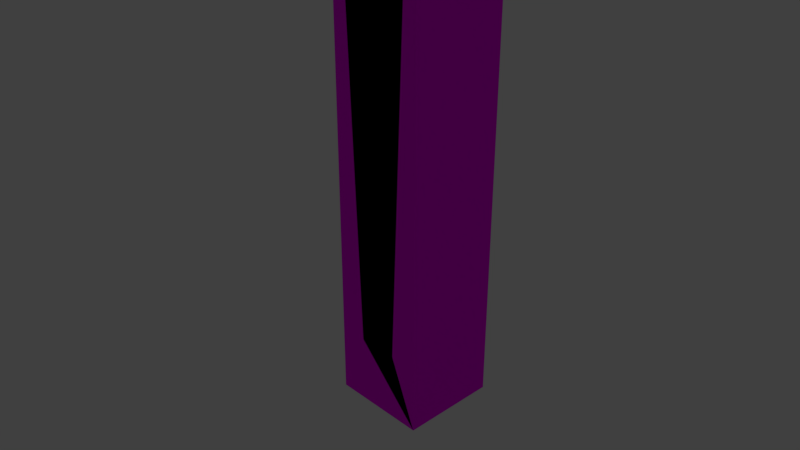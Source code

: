 # Source: mesa.blend  (saved by Blender 2.79.0; exported with 4.5.12 LTS)
import bpy
from mathutils import Matrix  # noqa: F401  (used for matrix-valued properties, if any)

bpy.ops.wm.read_factory_settings(use_empty=True)
scene = bpy.context.scene
scene.name = 'Scene'

# ---- collections
col_collection_1 = bpy.data.collections.new('Collection 1'); scene.collection.children.link(col_collection_1)

# ---- images (referenced by path relative to the original .blend; pixels are not part of the script)
import os
ASSET_DIR = os.environ.get("B2B_ASSET_DIR", "")  # directory of the original .blend (textures are referenced by path, not embedded)
HERE = os.path.dirname(os.path.abspath(__file__))  # packed textures are extracted next to this script under _unpacked/

def load_image(name, relpath, width, height, colorspace="sRGB"):
    """Load a texture the original file referenced (path relative to the .blend, or extracted next to this script)."""
    p = next((c for c in (os.path.join(HERE, relpath), os.path.join(ASSET_DIR, relpath)) if relpath and os.path.exists(c)), "")
    if p:
        img = bpy.data.images.load(p, check_existing=True)
        img.name = name
    else:  # same state as the original file: an image datablock whose file is absent (Cycles renders it pink)
        img = bpy.data.images.new(name, width, height)
        img.source = "FILE"
        img.filepath = "//" + (relpath or name)
    img.colorspace_settings.name = colorspace
    return img
img_2400x1350_wood_background_texture_jpg = load_image('2400x1350_wood-background-texture.jpg', 'texturas/2400x1350_wood-background-texture.jpg', 1024, 1024, 'sRGB')

# ---- materials (node trees are filled in below, after node groups)
mat_material_004 = bpy.data.materials.new('Material.004')
mat_material_004.alpha_threshold = 0.0
mat_material_004.roughness = 0.5
mat_material_003 = bpy.data.materials.new('Material.003')
mat_material_003.alpha_threshold = 0.0
mat_material_003.preview_render_type = 'FLAT'
mat_material_003.roughness = 0.5

# ---- material node trees
mat_material_004.use_nodes = True; mat_material_004.node_tree.nodes.clear()
_N = mat_material_004.node_tree.nodes; _L = mat_material_004.node_tree.links
n0 = _N.new('ShaderNodeOutputMaterial'); n0.name = 'Material Output'; n0.location = (300, 300)
n1 = _N.new('ShaderNodeBsdfGlass'); n1.name = 'Glass BSDF'; n1.location = (10, 300)
n1.inputs[0].default_value = (0.8, 0.8, 0.8, 1.0)
n1.inputs[2].default_value = 1.45
_L.new(n1.outputs[0], n0.inputs[0])
n0.is_active_output = True
mat_material_003.use_nodes = True; mat_material_003.node_tree.nodes.clear()
_N = mat_material_003.node_tree.nodes; _L = mat_material_003.node_tree.links
n0 = _N.new('ShaderNodeOutputMaterial'); n0.name = 'Material Output'; n0.location = (300, 300)
n1 = _N.new('ShaderNodeBsdfDiffuse'); n1.name = 'Diffuse BSDF'; n1.location = (10, 300)
n2 = _N.new('ShaderNodeTexImage'); n2.name = 'Image Texture'; n2.location = (-180, 300)
n2.width = 140
n2.image = img_2400x1350_wood_background_texture_jpg
n3 = _N.new('ShaderNodeTexCoord'); n3.name = 'Texture Coordinate'; n3.location = (-180, 100)
_L.new(n1.outputs[0], n0.inputs[0])
_L.new(n2.outputs[0], n1.inputs[0])
n0.is_active_output = True

# ---- world
world_world = bpy.data.worlds.new('World'); scene.world = world_world
world_world.color = (0.05088, 0.05088, 0.05088)
world_world.use_sun_shadow = False
world_world.sun_shadow_jitter_overblur = 0.0
world_world.cycles.sampling_method = 'MANUAL'

# ---- cameras
cam_camera = bpy.data.cameras.new('Camera')
cam_camera.clip_end = 100.0
cam_camera.lens = 35.0
cam_camera.sensor_width = 32.0
cam_camera.sensor_height = 18.0
cam_camera.ortho_scale = 7.314
cam_camera.dof.focus_distance = 0.0

# ---- lights
light_lamp = bpy.data.lights.new('Lamp', 'POINT')
light_lamp.transmission_factor = 0.0
light_lamp.cutoff_distance = 30.0
light_lamp.energy = 100.0
light_lamp.shadow_buffer_clip_start = 1.001
light_lamp.shadow_soft_size = 0.1
light_lamp.shadow_maximum_resolution = 0.006
light_lamp.use_absolute_resolution = True

# ---- meshes
me_cube_004 = bpy.data.meshes.new('Cube.004')
me_cube_004.from_pydata([(-10.0, -10.0, -10.0), (-10.0, -10.0, 10.0), (-10.0, 10.0, -10.0), (-10.0, 10.0, 10.0), (10.0, -10.0, -10.0), (10.0, -10.0, 10.0), (10.0, 10.0, -10.0), (10.0, 10.0, 10.0)], [], [(0, 1, 3, 2), (2, 3, 7, 6), (6, 7, 5, 4), (4, 5, 1, 0), (2, 6, 4, 0), (7, 3, 1, 5)])
me_cube_004.materials.append(mat_material_004)
me_cube_004.use_remesh_preserve_volume = False
me_cube_004.use_remesh_preserve_attributes = False
me_cube_004.use_mirror_vertex_groups = False
me_cube_004.update()
me_cube = bpy.data.meshes.new('Cube')
me_cube.from_pydata([(0.9612, -0.8, 0.5644), (0.9612, -0.8, 0.6146), (0.9612, 0.8, 0.5644), (0.9612, 0.8, 0.6146), (1.001, -0.8, 0.5644), (1.001, -0.8, 0.6146), (1.001, 0.8, 0.5644), (1.001, 0.8, 0.6146), (-0.9622, -0.8, 0.5644), (-0.9622, -0.8, 0.6146), (-0.9622, 0.8, 0.5644), (-0.9622, 0.8, 0.6146), (-0.9624, -0.8, 0.6463), (-0.9624, -0.8, 0.807), (-0.9624, 0.8, 0.6463), (-0.9624, 0.8, 0.807), (0.9628, -0.8, 0.6463), (0.9628, -0.8, 0.807), (0.9628, 0.8, 0.6463), (0.9628, 0.8, 0.807), (0.9814, -0.8, 0.6469), (0.9814, -0.8, 0.8075), (0.9814, 0.8, 0.6469), (0.9814, 0.8, 0.8075), (1.0, 1.0, -1.0), (1.0, -1.0, -1.0), (-1.0, -1.0, -1.0), (-1.0, 1.0, -1.0), (1.0, 1.0, 1.0), (1.0, -1.0, 1.0), (-1.0, -1.0, 1.0), (-1.0, 1.0, 1.0), (0.8, 1.0, 0.5662), (0.8, -1.0, 0.5662), (-0.8, -1.0, -1.0), (-0.8, 1.0, -1.0), (-0.8, 1.0, 0.5662), (-0.8, -1.0, 0.5662), (0.8, -1.0, -1.0), (0.8, 1.0, -1.0), (-0.64, -0.8, 0.5662), (-0.8, -0.8, 0.5662), (-1.0, -0.8, 0.5662), (0.8, -0.8, 0.5662), (1.0, -0.8, 0.5662), (-0.8, 0.8, -1.0), (-1.0, 0.8, -1.0), (1.0, 0.8, -1.0), (0.8, 0.8, -1.0), (-1.0, 0.8, 0.5662), (0.64, 0.8, 0.5662), (1.192e-07, -1.192e-07, 0.5662), (-0.8, 0.8, 0.5662), (1.0, 0.8, 0.5662), (0.8, 0.8, 0.5662), (-0.8, -0.8, -1.0), (-1.0, -0.8, -1.0), (1.0, -0.8, -1.0), (0.8, -0.8, -1.0), (-0.8, 0.5333, 0.5662), (0.8, -0.5333, 0.5662), (-0.8895, -0.8, 0.7451), (-0.8, -0.8, 0.5662), (1.0, -0.8, 0.5662), (0.8, -0.8, 0.5662), (-0.9414, 0.8, -0.8586), (-0.8586, 0.8, -0.8586), (0.8586, 0.8, -0.8586), (0.9414, 0.8, -0.8586), (-0.8, 0.8, 0.5662), (0.8, 0.8, 0.5662), (0.8895, 0.8, 0.7451), (-0.9414, -0.8, -0.8586), (-0.8586, -0.8, -0.8586), (0.8586, -0.8, -0.8586), (0.9414, -0.8, -0.8586), (-1.2, -1.2, 0.8082), (-1.2, -1.2, 1.008), (-1.2, 1.2, 0.8082), (-1.2, 1.2, 1.008), (1.2, -1.2, 0.8082), (1.2, -1.2, 1.008), (1.2, 1.2, 0.8082), (1.2, 1.2, 1.008), (1.0, 0.8, 0.8075), (1.0, -0.8, 0.6469), (1.0, 0.8, 0.6469), (1.0, -0.8, 0.8075), (1.0, 0.8, 0.807), (0.9814, 0.8, 0.807), (1.0, -0.8, 0.6463), (1.0, 0.8, 0.6463), (0.9814, -0.8, 0.807), (1.0, -0.8, 0.807), (0.9977, 0.8, 0.6671), (0.9814, -0.8, 0.7209), (0.9999, -0.8, 0.807), (1.0, -0.8, 0.7956), (-1.0, 0.8, 0.807), (-1.0, -0.8, 0.6463), (-1.0, 0.8, 0.6463), (-1.0, -0.8, 0.807), (-1.0, -0.8, 0.6561), (-1.0, 0.8, 0.6146), (-0.9622, 0.3677, 0.6146), (-0.9701, 0.3677, 0.6146), (-1.0, -0.8, 0.5644), (-1.0, 0.8, 0.5644), (-0.9999, 0.8, 0.5644), (-1.0, -0.8, 0.6146), (-0.9622, -0.8, 0.5662), (-0.9622, 0.8, 0.5662), (-0.9622, 0.8, 0.5662), (-0.9622, -0.8, 0.5662), (-0.9998, -0.8, 0.5644), (-1.0, -0.8, 0.5644), (-0.9637, 0.8, 0.5662), (-0.9622, 0.8, 0.5662), (-1.0, 0.8, 0.5644), (-0.9622, -0.8, 0.5662), (1.0, 0.8, 0.6146), (1.0, -0.8, 0.5644), (0.9999, -0.8, 0.5644), (1.0, 0.8, 0.5644), (1.0, -0.8, 0.6146), (0.9612, -0.8, 0.5662), (0.9612, -0.8, 0.5662), (0.9612, -0.2964, 0.6146), (0.9701, -0.3677, 0.6146), (0.9612, 0.8, 0.5662), (0.9612, 0.8, 0.5662), (0.9627, -0.8, 0.5662), (0.9998, 0.8, 0.5644), (1.0, 0.8, 0.5659), (0.9612, -0.8, 0.5662), (0.9997, 0.8, 0.5662), (1.0, -0.8, 0.5644), (0.9998, -0.8, 0.5644)], [(40, 41), (43, 40), (50, 52), (54, 50), (107, 10), (49, 107), (121, 0), (123, 2), (44, 121), (2, 129), (53, 123), (2, 70)], [(0, 2, 130, 3, 127, 1, 134), (2, 132, 123, 6, 7, 120, 3, 130), (6, 4, 5, 7), (4, 137, 0, 44, 124, 5), (2, 0, 137, 4, 6, 123, 132), (7, 5, 124, 120), (8, 114, 106, 42), (11, 104, 9, 109, 103), (14, 12, 13, 15), (12, 99, 102, 101, 13), (15, 13, 101, 98), (16, 18, 19, 17), (18, 91, 86, 22, 89, 19), (18, 16, 90, 91), (24, 47, 48, 39), (28, 31, 30, 29), (24, 28, 84, 88, 86, 91, 90, 85, 29, 25, 57, 136, 44, 124, 120, 53, 133, 47), (25, 29, 30, 26, 34, 37, 33, 38), (26, 30, 102, 99, 100, 31, 27, 46, 118, 49, 103, 109, 42, 115, 56), (28, 24, 39, 32, 36, 35, 27, 31), (33, 60, 54, 43, 58, 38), (36, 59, 41, 52, 45, 35), (35, 45, 46, 27), (32, 54, 60, 33, 37, 41, 59, 36), (48, 54, 32, 39), (58, 57, 25, 38), (56, 55, 34, 26), (55, 41, 37, 34), (58, 43, 125, 0, 122, 75), (44, 136, 57, 74, 64, 131), (46, 45, 65, 66), (45, 52, 111, 10, 108, 65), (47, 133, 53, 135, 70, 67), (48, 47, 67, 68), (54, 48, 68, 71), (52, 41, 61, 105, 104, 111), (43, 54, 71, 128, 127, 125), (49, 118, 46, 66, 69, 116), (55, 56, 73, 72), (56, 115, 42, 119, 62, 73), (41, 55, 72, 61), (57, 58, 75, 74), (76, 77, 79, 78), (78, 79, 83, 82), (82, 83, 81, 80), (80, 81, 77, 76), (78, 82, 80, 76), (83, 79, 77, 81), (29, 85, 93, 87, 84, 28), (85, 20, 95, 21, 87, 93, 97), (87, 21, 23, 84), (89, 88, 84, 23), (93, 96, 17, 19, 89, 92), (20, 92, 89, 23, 21, 95), (93, 85, 97), (90, 16, 17, 96, 93, 85), (100, 14, 15, 98), (99, 12, 14, 100), (31, 100, 98, 101, 102, 30), (49, 112, 10, 117, 11, 103), (49, 10, 112), (8, 113, 9, 104, 111, 10, 112, 110), (104, 11, 117, 10, 111), (110, 112, 49, 116, 69, 62, 119, 42), (109, 9, 113, 8, 42), (106, 114, 8), (124, 1, 127, 3, 120), (0, 63, 125), (63, 0, 125), (0, 126, 44), (126, 0, 134, 1, 124, 44), (53, 129, 126, 44, 131, 64, 70, 135)])
_uv = me_cube.uv_layers.new(name='UVMap')
_uv.uv.foreach_set('vector', [0.4842, 0.01704, 0.5503, 0.02828, 0.5509, 0.02859, 0.5497, 0.03015, 0.5264, 0.02917, 0.4791, 0.02927, 0.4842, 0.01966, 0.5503, 0.02828, 0.4683, 0.03623, 0.4686, 0.03622, 0.4686, 0.03623, 0.6167, 0.02703, 0.6642, 0.03563, 0.5497, 0.03015, 0.5509, 0.02859, 0.4874, 0.01374, 0.4833, 0.01284, 0.4864, 0.003311, 0.6167, 0.02703, 0.4833, 0.01284, 0.483, 0.01427, 0.4842, 0.01704, 0.483, 0.01221, 0.4851, 7.685e-05, 0.4864, 0.003311, 0.5503, 0.02828, 0.4842, 0.01704, 0.483, 0.01427, 0.4833, 0.01284, 0.4874, 0.01374, 0.01254, 0.3887, 0.5444, 0.02515, 0.6167, 0.02703, 0.4864, 0.003311, 0.4851, 7.685e-05, 0.6642, 0.03563, 0.09518, 0.1534, 0.09397, 0.151, 0.09359, 0.1502, 0.09319, 0.1494, 0.04566, 0.287, 0.06071, 0.2505, 0.08878, 0.1536, 0.08296, 0.1575, 0.04011, 0.2824, 0.1068, 0.3561, 0.05466, 0.1154, 0.04994, 0.08245, 0.1084, 0.3622, 0.05466, 0.1154, 0.06497, 0.1526, 0.05065, 0.1034, 0.03901, 0.07028, 0.04994, 0.08245, 0.1084, 0.3622, 0.04994, 0.08245, 0.03901, 0.07028, 0.1028, 0.3701, 0.1633, 0.3863, 0.3464, 0.8107, 0.3434, 0.8795, 0.158, 0.3805, 0.3464, 0.8107, 0.3434, 0.7888, 0.3556, 0.847, 0.3556, 0.8478, 0.3536, 0.904, 0.3434, 0.8795, 0.3464, 0.8107, 0.1633, 0.3863, 0.1568, 0.4005, 0.3434, 0.7888, 0.09363, 0.5999, 0.08507, 0.6276, 0.06756, 0.5944, 0.07189, 0.5513, 0.2414, 0.6346, 0.1026, 0.4165, 0.01491, 7.685e-05, 0.177, 0.2431, 0.09363, 0.5999, 0.2414, 0.6346, 0.3234, 0.8253, 0.4007, 0.9999, 0.3556, 0.847, 0.3434, 0.7888, 0.1568, 0.4005, 0.1733, 0.343, 0.177, 0.2431, 0.1991, 0.1085, 0.2439, 0.1086, 0.4496, 0.4019, 0.4514, 0.3921, 0.4533, 0.3828, 0.3091, 0.7627, 0.2773, 0.7446, 0.228, 0.7129, 0.08507, 0.6276, 0.1991, 0.1085, 0.177, 0.2431, 0.01491, 7.685e-05, 0.1487, 0.04388, 0.1693, 0.1335, 0.1139, 0.2008, 0.09734, 0.1111, 0.213, 0.08224, 0.1487, 0.04388, 0.01491, 7.685e-05, 0.05065, 0.1034, 0.06497, 0.1526, 0.1109, 0.3499, 0.1026, 0.4165, 0.08421, 0.4374, 0.07657, 0.4153, 0.059, 0.2818, 0.05185, 0.2798, 0.04011, 0.2824, 0.08296, 0.1575, 0.09319, 0.1494, 0.1095, 0.1365, 0.1592, 0.08211, 0.2414, 0.6346, 0.09363, 0.5999, 0.07189, 0.5513, 0.02221, 0.365, 0.0769, 0.3172, 0.07884, 0.4287, 0.08421, 0.4374, 0.1026, 0.4165, 0.09734, 0.1111, 0.05502, 0.194, 0.01789, 0.3262, 0.09628, 0.08408, 0.2347, 0.07135, 0.213, 0.08224, 0.0769, 0.3172, 0.08623, 0.3069, 0.1031, 0.2194, 0.07949, 0.2842, 0.07615, 0.4188, 0.07884, 0.4287, 0.07884, 0.4287, 0.07615, 0.4188, 0.07657, 0.4153, 0.08421, 0.4374, 0.02221, 0.365, 0.01789, 0.3262, 0.05502, 0.194, 0.09734, 0.1111, 0.1139, 0.2008, 0.1031, 0.2194, 0.08623, 0.3069, 0.0769, 0.3172, 0.06756, 0.5944, 0.01789, 0.3262, 0.02221, 0.365, 0.07189, 0.5513, 0.2347, 0.07135, 0.2439, 0.1086, 0.1991, 0.1085, 0.213, 0.08224, 0.1592, 0.08211, 0.1685, 0.1071, 0.1693, 0.1335, 0.1487, 0.04388, 0.1685, 0.1071, 0.1031, 0.2194, 0.1139, 0.2008, 0.1693, 0.1335, 0.2347, 0.07135, 0.09628, 0.08408, 0.08797, 0.06431, 0.08768, 0.06393, 0.09209, 0.05304, 0.2369, 0.05304, 0.4514, 0.3921, 0.4496, 0.4019, 0.2439, 0.1086, 0.2572, 0.07793, 0.4681, 0.3859, 0.4582, 0.3885, 0.07657, 0.4153, 0.07615, 0.4188, 0.07604, 0.4044, 0.07533, 0.4077, 0.07615, 0.4188, 0.07949, 0.2842, 0.07659, 0.2861, 0.0753, 0.2865, 0.07078, 0.2854, 0.07604, 0.4044, 0.08507, 0.6276, 0.228, 0.7129, 0.2773, 0.7446, 0.2566, 0.746, 0.2467, 0.7567, 0.08042, 0.6545, 0.06756, 0.5944, 0.08507, 0.6276, 0.08042, 0.6545, 0.06458, 0.6205, 0.01789, 0.3262, 0.06756, 0.5944, 0.06458, 0.6205, 7.685e-05, 0.3046, 0.07949, 0.2842, 0.1031, 0.2194, 0.0991, 0.2009, 0.08703, 0.2685, 0.08521, 0.2668, 0.07659, 0.2861, 0.09628, 0.08408, 0.01789, 0.3262, 7.685e-05, 0.3046, 0.06035, 0.1313, 0.05743, 0.1426, 0.08797, 0.06431, 0.05185, 0.2798, 0.059, 0.2818, 0.07657, 0.4153, 0.07533, 0.4077, 0.06464, 0.2851, 0.05791, 0.2847, 0.1685, 0.1071, 0.1592, 0.08211, 0.1589, 0.09041, 0.1631, 0.09562, 0.1592, 0.08211, 0.1095, 0.1365, 0.09319, 0.1494, 0.1004, 0.1513, 0.1019, 0.1702, 0.1589, 0.09041, 0.1031, 0.2194, 0.1685, 0.1071, 0.1631, 0.09562, 0.0991, 0.2009, 0.2439, 0.1086, 0.2347, 0.07135, 0.2369, 0.05304, 0.2572, 0.07793, 0.0, 0.0, 1.0, 0.0, 1.0, 1.0, 0.0, 1.0, 0.0, 0.0, 1.0, 0.0, 1.0, 1.0, 0.0, 1.0, 0.0, 0.0, 1.0, 0.0, 1.0, 1.0, 0.0, 1.0, 0.0, 0.0, 1.0, 0.0, 1.0, 1.0, 0.0, 1.0, 0.0, 0.0, 1.0, 0.0, 1.0, 1.0, 0.0, 1.0, 0.0, 0.0, 1.0, 0.0, 1.0, 1.0, 0.0, 1.0, 0.177, 0.2431, 0.1733, 0.343, 0.1844, 0.318, 0.1745, 0.3322, 0.3234, 0.8253, 0.2414, 0.6346, 0.1743, 0.3444, 0.176, 0.3411, 0.1712, 0.3501, 0.1699, 0.3471, 0.1745, 0.3322, 0.1844, 0.318, 0.1789, 0.3311, 0.1745, 0.3322, 0.1699, 0.3471, 0.345, 0.8762, 0.3234, 0.8253, 0.3536, 0.904, 0.4007, 0.9999, 0.3234, 0.8253, 0.345, 0.8762, 0.1599, 0.3672, 0.1626, 0.3629, 0.158, 0.3805, 0.3434, 0.8795, 0.3536, 0.904, 0.1623, 0.3651, 0.176, 0.3411, 0.1623, 0.3651, 0.3536, 0.904, 0.345, 0.8762, 0.1699, 0.3471, 0.1712, 0.3501, 0.1844, 0.318, 0.1743, 0.3444, 0.1789, 0.3311, 0.1568, 0.4005, 0.1633, 0.3863, 0.158, 0.3805, 0.1626, 0.3629, 0.1599, 0.3672, 0.1733, 0.343, 0.1109, 0.3499, 0.1068, 0.3561, 0.1084, 0.3622, 0.1028, 0.3701, 0.06497, 0.1526, 0.05466, 0.1154, 0.1068, 0.3561, 0.1109, 0.3499, 0.1026, 0.4165, 0.1109, 0.3499, 0.1028, 0.3701, 0.03901, 0.07028, 0.05065, 0.1034, 0.01491, 7.685e-05, 0.05185, 0.2798, 0.05324, 0.2866, 0.05638, 0.2862, 0.05265, 0.286, 0.04566, 0.287, 0.04011, 0.2824, 0.4683, 0.03606, 0.4714, 0.03579, 0.4714, 0.03606, 0.09518, 0.1534, 0.09476, 0.1532, 0.08878, 0.1536, 0.06071, 0.2505, 0.05577, 0.2854, 0.05638, 0.2862, 0.05948, 0.2853, 0.0967, 0.1562, 0.06071, 0.2505, 0.04566, 0.287, 0.05265, 0.286, 0.05638, 0.2862, 0.05206, 0.2853, 0.0967, 0.1562, 0.05948, 0.2853, 0.05185, 0.2798, 0.05791, 0.2847, 0.06464, 0.2851, 0.1019, 0.1702, 0.1004, 0.1513, 0.09319, 0.1494, 0.08296, 0.1575, 0.08878, 0.1536, 0.09476, 0.1532, 0.09518, 0.1534, 0.09319, 0.1494, 0.09359, 0.1502, 0.09397, 0.151, 0.09518, 0.1534, 0.4683, 0.03563, 0.4791, 0.02927, 0.5264, 0.02917, 0.5497, 0.03015, 0.6642, 0.03563, 0.08768, 0.06393, 0.08355, 0.07521, 0.08797, 0.06431, 0.0, 0.0, 1.0, 0.0, 1.0, 1.0, 0.4842, 0.01704, 0.4838, 0.01802, 0.483, 0.01221, 0.4838, 0.01802, 0.4842, 0.01704, 0.4842, 0.01966, 0.4791, 0.02927, 0.4683, 0.03563, 0.4729, 0.01139, 0.2773, 0.7446, 0.2482, 0.743, 0.4536, 0.3806, 0.4514, 0.3921, 0.4582, 0.3885, 0.4681, 0.3859, 0.2467, 0.7567, 0.2566, 0.746])
me_cube.materials.append(mat_material_003)
me_cube.use_remesh_preserve_volume = False
me_cube.use_remesh_preserve_attributes = False
me_cube.use_mirror_vertex_groups = False
me_cube.update()

# ---- objects
ob_cube_001 = bpy.data.objects.new('Cube.001', me_cube_004)
ob_cube = bpy.data.objects.new('Cube', me_cube)
ob_lamp = bpy.data.objects.new('Lamp', light_lamp)
ob_camera = bpy.data.objects.new('Camera', cam_camera)

# ---- transforms, parenting, visibility, modifiers, constraints
ob_cube_001.location = (0.0, 0.0, 50.59)
ob_cube_001.scale = (5.5, 5.5, 0.05)
ob_cube_001.lineart.crease_threshold = 0.0
ob_cube.location = (0.0, 0.0, 0.0)
ob_cube.scale = (50.0, 50.0, 49.79)
ob_cube.lock_rotations_4d = False
ob_cube.empty_display_type = 'ARROWS'
ob_cube.lineart.crease_threshold = 0.0
ob_lamp.location = (4.076, 1.005, 5.904)
ob_lamp.rotation_euler = (0.6503, 0.05522, 1.866)
ob_lamp.lock_rotations_4d = False
ob_lamp.empty_display_type = 'ARROWS'
ob_lamp.color = (0.0, 0.0, 0.0, 0.0)
ob_lamp.lineart.crease_threshold = 0.0
ob_camera.location = (7.481, -6.508, 5.344)
ob_camera.rotation_euler = (1.109, 0.0, 0.8149)
ob_camera.lock_rotations_4d = False
ob_camera.empty_display_type = 'ARROWS'
ob_camera.color = (0.0, 0.0, 0.0, 0.0)
ob_camera.display_type = 'WIRE'
ob_camera.lineart.crease_threshold = 0.0

# ---- collection membership
col_collection_1.objects.link(ob_cube_001)
col_collection_1.objects.link(ob_cube)
col_collection_1.objects.link(ob_lamp)
col_collection_1.objects.link(ob_camera)

# ---- scene / render settings (as saved in the file)
scene.camera = ob_camera
scene.frame_start = 1; scene.frame_end = 250; scene.frame_set(1)
scene.render.engine = 'CYCLES'
scene.render.resolution_percentage = 50
scene.render.dither_intensity = 0.0
scene.cycles.use_denoising = False
scene.cycles.samples = 128
scene.cycles.sampling_pattern = 'TABULATED_SOBOL'
scene.cycles.use_adaptive_sampling = False
scene.cycles.use_light_tree = False
scene.cycles.blur_glossy = 0.0
scene.cycles.sample_clamp_indirect = 0.0
scene.view_settings.view_transform = 'Standard'
scene.unit_settings.scale_length = 0.01
bpy.context.view_layer.update()
